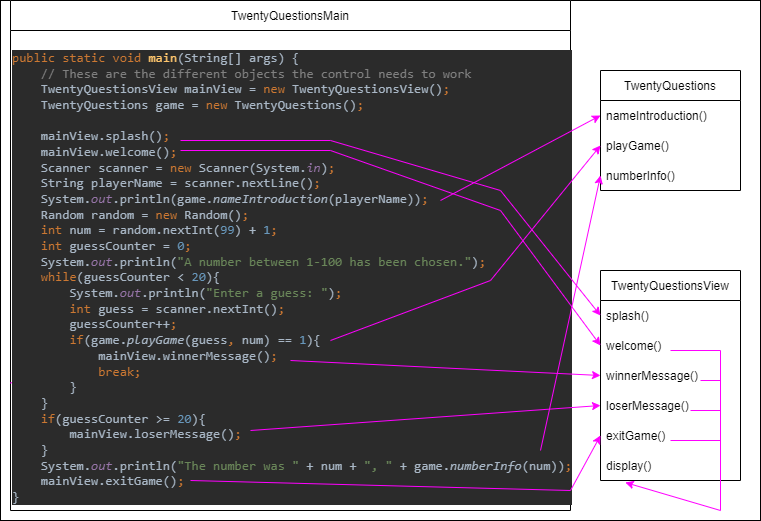

The diagram above was exported from draw.io. Its source (the exported page's mxGraphModel, read from the mxfile embedded in the PNG):
<mxGraphModel dx="1038" dy="1647" grid="1" gridSize="10" guides="1" tooltips="1" connect="1" arrows="1" fold="1" page="1" pageScale="1" pageWidth="850" pageHeight="1100" math="0" shadow="0">
  <root>
    <mxCell id="0" />
    <mxCell id="1" parent="0" />
    <mxCell id="wiC2K_PTTURW_joq6fYv-1" value="" style="rounded=0;whiteSpace=wrap;html=1;" vertex="1" parent="1">
      <mxGeometry y="-60" width="760" height="520" as="geometry" />
    </mxCell>
    <mxCell id="XcVaNeVwuJyjj5crk-ov-1" value="TwentyQuestions" style="swimlane;fontStyle=0;childLayout=stackLayout;horizontal=1;startSize=30;horizontalStack=0;resizeParent=1;resizeParentMax=0;resizeLast=0;collapsible=1;marginBottom=0;" parent="1" vertex="1">
      <mxGeometry x="600" y="10" width="140" height="120" as="geometry" />
    </mxCell>
    <mxCell id="XcVaNeVwuJyjj5crk-ov-2" value="nameIntroduction()" style="text;strokeColor=none;fillColor=none;align=left;verticalAlign=middle;spacingLeft=4;spacingRight=4;overflow=hidden;points=[[0,0.5],[1,0.5]];portConstraint=eastwest;rotatable=0;" parent="XcVaNeVwuJyjj5crk-ov-1" vertex="1">
      <mxGeometry y="30" width="140" height="30" as="geometry" />
    </mxCell>
    <mxCell id="XcVaNeVwuJyjj5crk-ov-3" value="playGame()" style="text;strokeColor=none;fillColor=none;align=left;verticalAlign=middle;spacingLeft=4;spacingRight=4;overflow=hidden;points=[[0,0.5],[1,0.5]];portConstraint=eastwest;rotatable=0;" parent="XcVaNeVwuJyjj5crk-ov-1" vertex="1">
      <mxGeometry y="60" width="140" height="30" as="geometry" />
    </mxCell>
    <mxCell id="XcVaNeVwuJyjj5crk-ov-4" value="numberInfo()" style="text;strokeColor=none;fillColor=none;align=left;verticalAlign=middle;spacingLeft=4;spacingRight=4;overflow=hidden;points=[[0,0.5],[1,0.5]];portConstraint=eastwest;rotatable=0;" parent="XcVaNeVwuJyjj5crk-ov-1" vertex="1">
      <mxGeometry y="90" width="140" height="30" as="geometry" />
    </mxCell>
    <mxCell id="XcVaNeVwuJyjj5crk-ov-5" value="TwentyQuestionsView" style="swimlane;fontStyle=0;childLayout=stackLayout;horizontal=1;startSize=30;horizontalStack=0;resizeParent=1;resizeParentMax=0;resizeLast=0;collapsible=1;marginBottom=0;" parent="1" vertex="1">
      <mxGeometry x="600" y="210" width="140" height="210" as="geometry" />
    </mxCell>
    <mxCell id="XcVaNeVwuJyjj5crk-ov-6" value="splash()" style="text;strokeColor=none;fillColor=none;align=left;verticalAlign=middle;spacingLeft=4;spacingRight=4;overflow=hidden;points=[[0,0.5],[1,0.5]];portConstraint=eastwest;rotatable=0;" parent="XcVaNeVwuJyjj5crk-ov-5" vertex="1">
      <mxGeometry y="30" width="140" height="30" as="geometry" />
    </mxCell>
    <mxCell id="XcVaNeVwuJyjj5crk-ov-7" value="welcome()" style="text;strokeColor=none;fillColor=none;align=left;verticalAlign=middle;spacingLeft=4;spacingRight=4;overflow=hidden;points=[[0,0.5],[1,0.5]];portConstraint=eastwest;rotatable=0;" parent="XcVaNeVwuJyjj5crk-ov-5" vertex="1">
      <mxGeometry y="60" width="140" height="30" as="geometry" />
    </mxCell>
    <mxCell id="XcVaNeVwuJyjj5crk-ov-8" value="winnerMessage()" style="text;strokeColor=none;fillColor=none;align=left;verticalAlign=middle;spacingLeft=4;spacingRight=4;overflow=hidden;points=[[0,0.5],[1,0.5]];portConstraint=eastwest;rotatable=0;" parent="XcVaNeVwuJyjj5crk-ov-5" vertex="1">
      <mxGeometry y="90" width="140" height="30" as="geometry" />
    </mxCell>
    <mxCell id="XcVaNeVwuJyjj5crk-ov-19" value="loserMessage()" style="text;strokeColor=none;fillColor=none;align=left;verticalAlign=middle;spacingLeft=4;spacingRight=4;overflow=hidden;points=[[0,0.5],[1,0.5]];portConstraint=eastwest;rotatable=0;" parent="XcVaNeVwuJyjj5crk-ov-5" vertex="1">
      <mxGeometry y="120" width="140" height="30" as="geometry" />
    </mxCell>
    <mxCell id="XcVaNeVwuJyjj5crk-ov-20" value="exitGame()" style="text;strokeColor=none;fillColor=none;align=left;verticalAlign=middle;spacingLeft=4;spacingRight=4;overflow=hidden;points=[[0,0.5],[1,0.5]];portConstraint=eastwest;rotatable=0;" parent="XcVaNeVwuJyjj5crk-ov-5" vertex="1">
      <mxGeometry y="150" width="140" height="30" as="geometry" />
    </mxCell>
    <mxCell id="XcVaNeVwuJyjj5crk-ov-21" value="display()" style="text;strokeColor=none;fillColor=none;align=left;verticalAlign=middle;spacingLeft=4;spacingRight=4;overflow=hidden;points=[[0,0.5],[1,0.5]];portConstraint=eastwest;rotatable=0;" parent="XcVaNeVwuJyjj5crk-ov-5" vertex="1">
      <mxGeometry y="180" width="140" height="30" as="geometry" />
    </mxCell>
    <mxCell id="XcVaNeVwuJyjj5crk-ov-10" value="TwentyQuestionsMain" style="swimlane;fontStyle=0;childLayout=stackLayout;horizontal=1;startSize=30;horizontalStack=0;resizeParent=1;resizeParentMax=0;resizeLast=0;collapsible=1;marginBottom=0;" parent="1" vertex="1">
      <mxGeometry x="10" y="-60" width="560" height="510" as="geometry" />
    </mxCell>
    <mxCell id="XcVaNeVwuJyjj5crk-ov-16" value="" style="endArrow=classic;html=1;rounded=0;exitX=0;exitY=0.75;exitDx=0;exitDy=0;strokeColor=#FF00FF;" parent="XcVaNeVwuJyjj5crk-ov-10" source="XcVaNeVwuJyjj5crk-ov-10" target="XcVaNeVwuJyjj5crk-ov-14" edge="1">
      <mxGeometry width="50" height="50" relative="1" as="geometry">
        <mxPoint x="410" y="320" as="sourcePoint" />
        <mxPoint x="460" y="270" as="targetPoint" />
        <Array as="points">
          <mxPoint x="530" y="270" />
        </Array>
      </mxGeometry>
    </mxCell>
    <mxCell id="XcVaNeVwuJyjj5crk-ov-14" value="&lt;pre style=&quot;background-color: #2b2b2b ; color: #a9b7c6 ; font-family: &amp;quot;jetbrains mono&amp;quot; , monospace ; font-size: 9.8pt&quot;&gt;&lt;span style=&quot;color: #cc7832&quot;&gt;public static void &lt;/span&gt;&lt;span style=&quot;color: #ffc66d&quot;&gt;main&lt;/span&gt;(String[] args) {&lt;br&gt;    &lt;span style=&quot;color: #808080&quot;&gt;// These are the different objects the control needs to work&lt;br&gt;&lt;/span&gt;&lt;span style=&quot;color: #808080&quot;&gt;    &lt;/span&gt;TwentyQuestionsView mainView = &lt;span style=&quot;color: #cc7832&quot;&gt;new &lt;/span&gt;TwentyQuestionsView()&lt;span style=&quot;color: #cc7832&quot;&gt;;&lt;br&gt;&lt;/span&gt;&lt;span style=&quot;color: #cc7832&quot;&gt;    &lt;/span&gt;TwentyQuestions game = &lt;span style=&quot;color: #cc7832&quot;&gt;new &lt;/span&gt;TwentyQuestions()&lt;span style=&quot;color: #cc7832&quot;&gt;;&lt;br&gt;&lt;/span&gt;&lt;span style=&quot;color: #cc7832&quot;&gt;&lt;br&gt;&lt;/span&gt;&lt;span style=&quot;color: #cc7832&quot;&gt;    &lt;/span&gt;mainView.splash()&lt;span style=&quot;color: #cc7832&quot;&gt;;&lt;br&gt;&lt;/span&gt;&lt;span style=&quot;color: #cc7832&quot;&gt;    &lt;/span&gt;mainView.welcome()&lt;span style=&quot;color: #cc7832&quot;&gt;;&lt;br&gt;&lt;/span&gt;&lt;span style=&quot;color: #cc7832&quot;&gt;    &lt;/span&gt;Scanner scanner = &lt;span style=&quot;color: #cc7832&quot;&gt;new &lt;/span&gt;Scanner(System.&lt;span style=&quot;color: #9876aa ; font-style: italic&quot;&gt;in&lt;/span&gt;)&lt;span style=&quot;color: #cc7832&quot;&gt;;&lt;br&gt;&lt;/span&gt;&lt;span style=&quot;color: #cc7832&quot;&gt;    &lt;/span&gt;String playerName = scanner.nextLine()&lt;span style=&quot;color: #cc7832&quot;&gt;;&lt;br&gt;&lt;/span&gt;&lt;span style=&quot;color: #cc7832&quot;&gt;    &lt;/span&gt;System.&lt;span style=&quot;color: #9876aa ; font-style: italic&quot;&gt;out&lt;/span&gt;.println(game.&lt;span style=&quot;font-style: italic&quot;&gt;nameIntroduction&lt;/span&gt;(playerName))&lt;span style=&quot;color: #cc7832&quot;&gt;;&lt;br&gt;&lt;/span&gt;&lt;span style=&quot;color: #cc7832&quot;&gt;    &lt;/span&gt;Random random = &lt;span style=&quot;color: #cc7832&quot;&gt;new &lt;/span&gt;Random()&lt;span style=&quot;color: #cc7832&quot;&gt;;&lt;br&gt;&lt;/span&gt;&lt;span style=&quot;color: #cc7832&quot;&gt;    int &lt;/span&gt;num = random.nextInt(&lt;span style=&quot;color: #6897bb&quot;&gt;99&lt;/span&gt;) + &lt;span style=&quot;color: #6897bb&quot;&gt;1&lt;/span&gt;&lt;span style=&quot;color: #cc7832&quot;&gt;;&lt;br&gt;&lt;/span&gt;&lt;span style=&quot;color: #cc7832&quot;&gt;    int &lt;/span&gt;guessCounter = &lt;span style=&quot;color: #6897bb&quot;&gt;0&lt;/span&gt;&lt;span style=&quot;color: #cc7832&quot;&gt;;&lt;br&gt;&lt;/span&gt;&lt;span style=&quot;color: #cc7832&quot;&gt;    &lt;/span&gt;System.&lt;span style=&quot;color: #9876aa ; font-style: italic&quot;&gt;out&lt;/span&gt;.println(&lt;span style=&quot;color: #6a8759&quot;&gt;&quot;A number between 1-100 has been chosen.&quot;&lt;/span&gt;)&lt;span style=&quot;color: #cc7832&quot;&gt;;&lt;br&gt;&lt;/span&gt;&lt;span style=&quot;color: #cc7832&quot;&gt;    while&lt;/span&gt;(guessCounter &amp;lt; &lt;span style=&quot;color: #6897bb&quot;&gt;20&lt;/span&gt;){&lt;br&gt;        System.&lt;span style=&quot;color: #9876aa ; font-style: italic&quot;&gt;out&lt;/span&gt;.println(&lt;span style=&quot;color: #6a8759&quot;&gt;&quot;Enter a guess: &quot;&lt;/span&gt;)&lt;span style=&quot;color: #cc7832&quot;&gt;;&lt;br&gt;&lt;/span&gt;&lt;span style=&quot;color: #cc7832&quot;&gt;        int &lt;/span&gt;guess = scanner.nextInt()&lt;span style=&quot;color: #cc7832&quot;&gt;;&lt;br&gt;&lt;/span&gt;&lt;span style=&quot;color: #cc7832&quot;&gt;        &lt;/span&gt;guessCounter++&lt;span style=&quot;color: #cc7832&quot;&gt;;&lt;br&gt;&lt;/span&gt;&lt;span style=&quot;color: #cc7832&quot;&gt;        if&lt;/span&gt;(game.&lt;span style=&quot;font-style: italic&quot;&gt;playGame&lt;/span&gt;(guess&lt;span style=&quot;color: #cc7832&quot;&gt;, &lt;/span&gt;num) == &lt;span style=&quot;color: #6897bb&quot;&gt;1&lt;/span&gt;){&lt;br&gt;            mainView.winnerMessage()&lt;span style=&quot;color: #cc7832&quot;&gt;;&lt;br&gt;&lt;/span&gt;&lt;span style=&quot;color: #cc7832&quot;&gt;            break;&lt;br&gt;&lt;/span&gt;&lt;span style=&quot;color: #cc7832&quot;&gt;        &lt;/span&gt;}&lt;br&gt;    }&lt;br&gt;    &lt;span style=&quot;color: #cc7832&quot;&gt;if&lt;/span&gt;(guessCounter &amp;gt;= &lt;span style=&quot;color: #6897bb&quot;&gt;20&lt;/span&gt;){&lt;br&gt;        mainView.loserMessage()&lt;span style=&quot;color: #cc7832&quot;&gt;;&lt;br&gt;&lt;/span&gt;&lt;span style=&quot;color: #cc7832&quot;&gt;    &lt;/span&gt;}&lt;br&gt;    System.&lt;span style=&quot;color: #9876aa ; font-style: italic&quot;&gt;out&lt;/span&gt;.println(&lt;span style=&quot;color: #6a8759&quot;&gt;&quot;The number was &quot; &lt;/span&gt;+ num + &lt;span style=&quot;color: #6a8759&quot;&gt;&quot;, &quot; &lt;/span&gt;+ game.&lt;span style=&quot;font-style: italic&quot;&gt;numberInfo&lt;/span&gt;(num))&lt;span style=&quot;color: #cc7832&quot;&gt;;&lt;br&gt;&lt;/span&gt;&lt;span style=&quot;color: #cc7832&quot;&gt;    &lt;/span&gt;mainView.exitGame()&lt;span style=&quot;color: #cc7832&quot;&gt;;&lt;br&gt;&lt;/span&gt;}&lt;br&gt;&lt;/pre&gt;" style="text;whiteSpace=wrap;html=1;" parent="XcVaNeVwuJyjj5crk-ov-10" vertex="1">
      <mxGeometry y="30" width="560" height="480" as="geometry" />
    </mxCell>
    <mxCell id="XcVaNeVwuJyjj5crk-ov-24" value="" style="endArrow=classic;html=1;rounded=0;strokeColor=#FF00FF;entryX=0;entryY=0.5;entryDx=0;entryDy=0;" parent="XcVaNeVwuJyjj5crk-ov-10" target="XcVaNeVwuJyjj5crk-ov-7" edge="1">
      <mxGeometry width="50" height="50" relative="1" as="geometry">
        <mxPoint x="170" y="150" as="sourcePoint" />
        <mxPoint x="590" y="325" as="targetPoint" />
        <Array as="points">
          <mxPoint x="170" y="150" />
          <mxPoint x="320" y="150" />
          <mxPoint x="490" y="210" />
        </Array>
      </mxGeometry>
    </mxCell>
    <mxCell id="XcVaNeVwuJyjj5crk-ov-23" value="" style="endArrow=classic;html=1;rounded=0;strokeColor=#FF00FF;entryX=0;entryY=0.5;entryDx=0;entryDy=0;" parent="1" target="XcVaNeVwuJyjj5crk-ov-6" edge="1">
      <mxGeometry width="50" height="50" relative="1" as="geometry">
        <mxPoint x="180" y="80" as="sourcePoint" />
        <mxPoint x="410" y="200" as="targetPoint" />
        <Array as="points">
          <mxPoint x="180" y="80" />
          <mxPoint x="330" y="80" />
          <mxPoint x="500" y="130" />
        </Array>
      </mxGeometry>
    </mxCell>
    <mxCell id="XcVaNeVwuJyjj5crk-ov-26" value="" style="endArrow=classic;html=1;rounded=0;strokeColor=#FF00FF;entryX=0;entryY=0.5;entryDx=0;entryDy=0;" parent="1" target="XcVaNeVwuJyjj5crk-ov-3" edge="1">
      <mxGeometry width="50" height="50" relative="1" as="geometry">
        <mxPoint x="330" y="280" as="sourcePoint" />
        <mxPoint x="410" y="200" as="targetPoint" />
        <Array as="points">
          <mxPoint x="330" y="280" />
          <mxPoint x="490" y="220" />
        </Array>
      </mxGeometry>
    </mxCell>
    <mxCell id="XcVaNeVwuJyjj5crk-ov-27" value="" style="endArrow=classic;html=1;rounded=0;strokeColor=#FF00FF;entryX=0;entryY=0.5;entryDx=0;entryDy=0;" parent="1" target="XcVaNeVwuJyjj5crk-ov-8" edge="1">
      <mxGeometry width="50" height="50" relative="1" as="geometry">
        <mxPoint x="290" y="300" as="sourcePoint" />
        <mxPoint x="410" y="200" as="targetPoint" />
        <Array as="points">
          <mxPoint x="290" y="300" />
        </Array>
      </mxGeometry>
    </mxCell>
    <mxCell id="XcVaNeVwuJyjj5crk-ov-28" value="" style="endArrow=classic;html=1;rounded=0;strokeColor=#FF00FF;entryX=0;entryY=0.5;entryDx=0;entryDy=0;" parent="1" target="XcVaNeVwuJyjj5crk-ov-19" edge="1">
      <mxGeometry width="50" height="50" relative="1" as="geometry">
        <mxPoint x="250" y="370" as="sourcePoint" />
        <mxPoint x="410" y="200" as="targetPoint" />
        <Array as="points">
          <mxPoint x="250" y="370" />
        </Array>
      </mxGeometry>
    </mxCell>
    <mxCell id="XcVaNeVwuJyjj5crk-ov-29" value="" style="endArrow=classic;html=1;rounded=0;strokeColor=#FF00FF;entryX=0;entryY=0.5;entryDx=0;entryDy=0;" parent="1" target="XcVaNeVwuJyjj5crk-ov-20" edge="1">
      <mxGeometry width="50" height="50" relative="1" as="geometry">
        <mxPoint x="190" y="420" as="sourcePoint" />
        <mxPoint x="410" y="200" as="targetPoint" />
        <Array as="points">
          <mxPoint x="190" y="420" />
          <mxPoint x="570" y="430" />
        </Array>
      </mxGeometry>
    </mxCell>
    <mxCell id="XcVaNeVwuJyjj5crk-ov-30" value="" style="endArrow=classic;html=1;rounded=0;strokeColor=#FF00FF;entryX=0;entryY=0.5;entryDx=0;entryDy=0;" parent="1" target="XcVaNeVwuJyjj5crk-ov-4" edge="1">
      <mxGeometry width="50" height="50" relative="1" as="geometry">
        <mxPoint x="540" y="390" as="sourcePoint" />
        <mxPoint x="410" y="200" as="targetPoint" />
        <Array as="points">
          <mxPoint x="540" y="390" />
        </Array>
      </mxGeometry>
    </mxCell>
    <mxCell id="XcVaNeVwuJyjj5crk-ov-32" value="" style="endArrow=classic;html=1;rounded=0;strokeColor=#FF00FF;entryX=0.177;entryY=1.067;entryDx=0;entryDy=0;entryPerimeter=0;" parent="1" target="XcVaNeVwuJyjj5crk-ov-21" edge="1">
      <mxGeometry width="50" height="50" relative="1" as="geometry">
        <mxPoint x="670" y="290" as="sourcePoint" />
        <mxPoint x="410" y="300" as="targetPoint" />
        <Array as="points">
          <mxPoint x="670" y="290" />
          <mxPoint x="720" y="290" />
          <mxPoint x="720" y="450" />
        </Array>
      </mxGeometry>
    </mxCell>
    <mxCell id="XcVaNeVwuJyjj5crk-ov-33" value="" style="endArrow=none;html=1;rounded=0;strokeColor=#FF00FF;" parent="1" edge="1">
      <mxGeometry width="50" height="50" relative="1" as="geometry">
        <mxPoint x="700" y="320" as="sourcePoint" />
        <mxPoint x="720" y="320" as="targetPoint" />
        <Array as="points">
          <mxPoint x="700" y="320" />
        </Array>
      </mxGeometry>
    </mxCell>
    <mxCell id="XcVaNeVwuJyjj5crk-ov-34" value="" style="endArrow=none;html=1;rounded=0;strokeColor=#FF00FF;" parent="1" edge="1">
      <mxGeometry width="50" height="50" relative="1" as="geometry">
        <mxPoint x="690" y="350" as="sourcePoint" />
        <mxPoint x="720" y="350" as="targetPoint" />
      </mxGeometry>
    </mxCell>
    <mxCell id="XcVaNeVwuJyjj5crk-ov-35" value="" style="endArrow=none;html=1;rounded=0;strokeColor=#FF00FF;" parent="1" edge="1">
      <mxGeometry width="50" height="50" relative="1" as="geometry">
        <mxPoint x="670" y="380" as="sourcePoint" />
        <mxPoint x="720" y="380" as="targetPoint" />
        <Array as="points">
          <mxPoint x="670" y="380" />
        </Array>
      </mxGeometry>
    </mxCell>
    <mxCell id="XcVaNeVwuJyjj5crk-ov-36" value="" style="endArrow=classic;html=1;rounded=0;strokeColor=#FF00FF;entryX=0;entryY=0.5;entryDx=0;entryDy=0;" parent="1" target="XcVaNeVwuJyjj5crk-ov-2" edge="1">
      <mxGeometry width="50" height="50" relative="1" as="geometry">
        <mxPoint x="440" y="140" as="sourcePoint" />
        <mxPoint x="390" y="150" as="targetPoint" />
        <Array as="points">
          <mxPoint x="440" y="140" />
        </Array>
      </mxGeometry>
    </mxCell>
  </root>
</mxGraphModel>